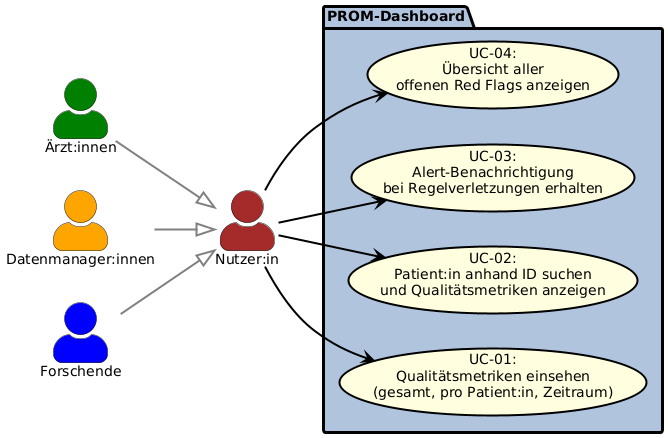

The diagram above was rendered by PlantUML. Its source (embedded in the PNG):
@startuml
left to right direction

skinparam actorStyle awesome
skinparam usecase {
    BackgroundColor LightYellow
    BorderColor Black
    BorderThickness 2
    FontSize 14
    FontColor Black
    RoundCorner 10
}
skinparam package {
    BackgroundColor LightSteelBlue
    BorderColor Black
    BorderThickness 3
    FontColor Black
    FontSize 14
}

skinparam arrowThickness 2
skinparam arrowColor grey

actor "Ärzt:innen" as Arzt #Green
actor "Datenmanager:innen" as DM #Orange
actor "Forschende" as Forschende #Blue
actor "Nutzer:in" as Nutzer #Brown

'Arzt:innen, Datenmanager:innen, Forschende sind Spezialisierungen von Nutzer:in
Arzt --|> Nutzer
DM   --|> Nutzer
Forschende --|> Nutzer

package "PROM-Dashboard" #LightSteelBlue {

    usecase "UC-01:\nQualitätsmetriken einsehen\n(gesamt, pro Patient:in, Zeitraum)" as UC01 #LightYellow
    usecase "UC-02:\nPatient:in anhand ID suchen\nund Qualitätsmetriken anzeigen" as UC02 #LightYellow
    usecase "UC-03:\nAlert-Benachrichtigung\nbei Regelverletzungen erhalten" as UC03 #LightYellow
    usecase "UC-04:\nÜbersicht aller\noffenen Red Flags anzeigen" as UC04 #LightYellow

}

Nutzer -[#black]-> UC01
Nutzer -[#black]-> UC02
Nutzer -[#black]-> UC03
Nutzer -[#black]-> UC04
@enduml